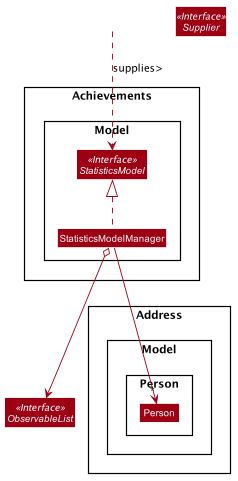

The diagram above was rendered by PlantUML. Its source (embedded in the PNG):
@startuml








skinparam BackgroundColor #FFFFFFF

skinparam Shadowing false

skinparam Class {
    FontColor #FFFFFF
    BorderThickness 1
    BorderColor #FFFFFF
    StereotypeFontColor #FFFFFF
    FontName Arial
}

skinparam Actor {
    BorderColor #000000
    Color #000000
    FontName Arial
}

skinparam Sequence {
    MessageAlign center
    BoxFontSize 15
    BoxPadding 0
    BoxFontColor #FFFFFF
    FontName Arial
}

skinparam Participant {
    FontColor #FFFFFFF
    Padding 20
}

skinparam MinClassWidth 50
skinparam ParticipantPadding 10
skinparam Shadowing false
skinparam DefaultTextAlignment center
skinparam packageStyle Rectangle

hide footbox
hide members
hide circle
skinparam arrowThickness 1.1
skinparam arrowColor #9D0012
skinparam classBackgroundColor #9D0012

class HiddenOutside #FFFFFF

namespace Address {
namespace Model {
namespace Person {
Class Person
}
}
}

namespace Achievements {
namespace Model {
Interface StatisticsModel <<Interface>>
Class StatisticsModelManager
}
}


Interface ObservableList <<Interface>>
Interface Supplier <<Interface>>
HiddenOutside ..> Achievements.Model.StatisticsModel :supplies>


Achievements.Model.StatisticsModelManager .up.|> Achievements.Model.StatisticsModel
Achievements.Model.StatisticsModelManager o--> ObservableList
Achievements.Model.StatisticsModelManager --> "*" Address.Model.Person.Person

@enduml